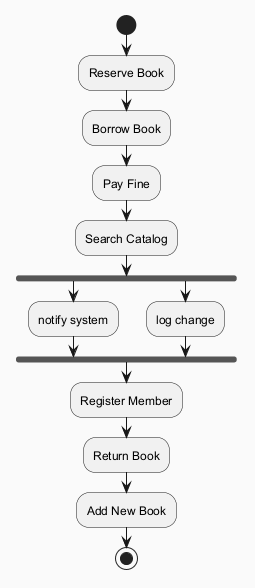

The diagram above was rendered by PlantUML. Its source (embedded in the PNG):
@startuml
skinparam backgroundColor #FAFAFA
skinparam classBackgroundColor #FFF3E0
skinparam classBorderColor #E65100
start
:Reserve Book;
:Borrow Book;
:Pay Fine;
:Search Catalog;
fork
:notify system;
fork again
:log change;
end fork
:Register Member;
:Return Book;
:Add New Book;
stop
@enduml